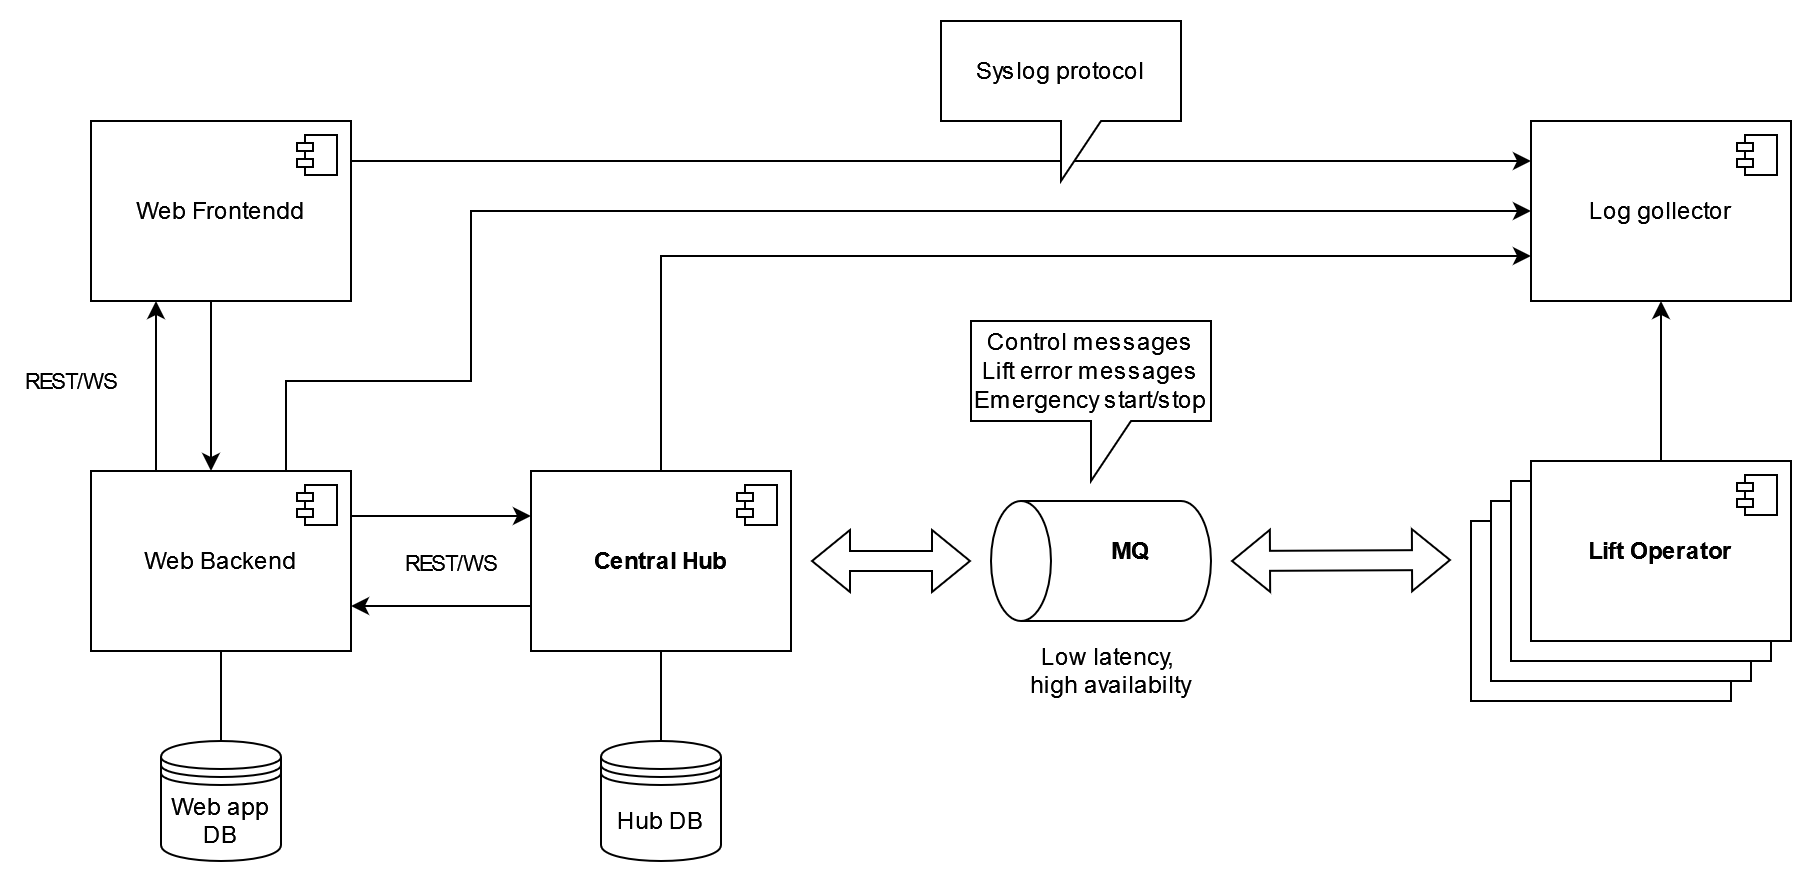

The diagram above was exported from draw.io. Its source (the exported page's mxGraphModel, read from the mxfile embedded in the PNG):
<mxGraphModel dx="2351" dy="916" grid="1" gridSize="10" guides="1" tooltips="1" connect="1" arrows="1" fold="1" page="1" pageScale="1" pageWidth="850" pageHeight="1100" math="0" shadow="0">
  <root>
    <mxCell id="0" />
    <mxCell id="1" parent="0" />
    <mxCell id="O1c68fL4nk2ieSyrmUxd-2" value="&lt;b&gt;Lift Operator&lt;br&gt;&lt;/b&gt;" style="html=1;dropTarget=0;whiteSpace=wrap;" vertex="1" parent="1">
      <mxGeometry x="630" y="440" width="130" height="90" as="geometry" />
    </mxCell>
    <mxCell id="O1c68fL4nk2ieSyrmUxd-3" value="" style="shape=module;jettyWidth=8;jettyHeight=4;" vertex="1" parent="O1c68fL4nk2ieSyrmUxd-2">
      <mxGeometry x="1" width="20" height="20" relative="1" as="geometry">
        <mxPoint x="-27" y="7" as="offset" />
      </mxGeometry>
    </mxCell>
    <mxCell id="O1c68fL4nk2ieSyrmUxd-4" value="&lt;b&gt;Lift Operator&lt;br&gt;&lt;/b&gt;" style="html=1;dropTarget=0;whiteSpace=wrap;" vertex="1" parent="1">
      <mxGeometry x="640" y="430" width="130" height="90" as="geometry" />
    </mxCell>
    <mxCell id="O1c68fL4nk2ieSyrmUxd-5" value="" style="shape=module;jettyWidth=8;jettyHeight=4;" vertex="1" parent="O1c68fL4nk2ieSyrmUxd-4">
      <mxGeometry x="1" width="20" height="20" relative="1" as="geometry">
        <mxPoint x="-27" y="7" as="offset" />
      </mxGeometry>
    </mxCell>
    <mxCell id="O1c68fL4nk2ieSyrmUxd-6" value="&lt;b&gt;Lift Operator&lt;br&gt;&lt;/b&gt;" style="html=1;dropTarget=0;whiteSpace=wrap;" vertex="1" parent="1">
      <mxGeometry x="650" y="420" width="130" height="90" as="geometry" />
    </mxCell>
    <mxCell id="O1c68fL4nk2ieSyrmUxd-7" value="" style="shape=module;jettyWidth=8;jettyHeight=4;" vertex="1" parent="O1c68fL4nk2ieSyrmUxd-6">
      <mxGeometry x="1" width="20" height="20" relative="1" as="geometry">
        <mxPoint x="-27" y="7" as="offset" />
      </mxGeometry>
    </mxCell>
    <mxCell id="O1c68fL4nk2ieSyrmUxd-44" style="edgeStyle=orthogonalEdgeStyle;rounded=0;orthogonalLoop=1;jettySize=auto;html=1;exitX=0.5;exitY=0;exitDx=0;exitDy=0;entryX=0.5;entryY=1;entryDx=0;entryDy=0;" edge="1" parent="1" source="O1c68fL4nk2ieSyrmUxd-8" target="O1c68fL4nk2ieSyrmUxd-40">
      <mxGeometry relative="1" as="geometry" />
    </mxCell>
    <mxCell id="O1c68fL4nk2ieSyrmUxd-8" value="&lt;b&gt;Lift Operator&lt;br&gt;&lt;/b&gt;" style="html=1;dropTarget=0;whiteSpace=wrap;" vertex="1" parent="1">
      <mxGeometry x="660" y="410" width="130" height="90" as="geometry" />
    </mxCell>
    <mxCell id="O1c68fL4nk2ieSyrmUxd-9" value="" style="shape=module;jettyWidth=8;jettyHeight=4;" vertex="1" parent="O1c68fL4nk2ieSyrmUxd-8">
      <mxGeometry x="1" width="20" height="20" relative="1" as="geometry">
        <mxPoint x="-27" y="7" as="offset" />
      </mxGeometry>
    </mxCell>
    <mxCell id="O1c68fL4nk2ieSyrmUxd-31" style="edgeStyle=orthogonalEdgeStyle;rounded=0;orthogonalLoop=1;jettySize=auto;html=1;exitX=0;exitY=0.75;exitDx=0;exitDy=0;entryX=1;entryY=0.75;entryDx=0;entryDy=0;" edge="1" parent="1" source="O1c68fL4nk2ieSyrmUxd-10" target="O1c68fL4nk2ieSyrmUxd-26">
      <mxGeometry relative="1" as="geometry" />
    </mxCell>
    <mxCell id="O1c68fL4nk2ieSyrmUxd-39" style="edgeStyle=orthogonalEdgeStyle;rounded=0;orthogonalLoop=1;jettySize=auto;html=1;exitX=0.5;exitY=1;exitDx=0;exitDy=0;entryX=0.5;entryY=0;entryDx=0;entryDy=0;endArrow=none;endFill=0;" edge="1" parent="1" source="O1c68fL4nk2ieSyrmUxd-10" target="O1c68fL4nk2ieSyrmUxd-38">
      <mxGeometry relative="1" as="geometry" />
    </mxCell>
    <mxCell id="O1c68fL4nk2ieSyrmUxd-45" style="edgeStyle=orthogonalEdgeStyle;rounded=0;orthogonalLoop=1;jettySize=auto;html=1;exitX=0.5;exitY=0;exitDx=0;exitDy=0;entryX=0;entryY=0.75;entryDx=0;entryDy=0;" edge="1" parent="1" source="O1c68fL4nk2ieSyrmUxd-10" target="O1c68fL4nk2ieSyrmUxd-40">
      <mxGeometry relative="1" as="geometry" />
    </mxCell>
    <mxCell id="O1c68fL4nk2ieSyrmUxd-10" value="&lt;div&gt;&lt;b&gt;Central Hub&lt;/b&gt;&lt;/div&gt;" style="html=1;dropTarget=0;whiteSpace=wrap;" vertex="1" parent="1">
      <mxGeometry x="160" y="415" width="130" height="90" as="geometry" />
    </mxCell>
    <mxCell id="O1c68fL4nk2ieSyrmUxd-11" value="" style="shape=module;jettyWidth=8;jettyHeight=4;" vertex="1" parent="O1c68fL4nk2ieSyrmUxd-10">
      <mxGeometry x="1" width="20" height="20" relative="1" as="geometry">
        <mxPoint x="-27" y="7" as="offset" />
      </mxGeometry>
    </mxCell>
    <mxCell id="O1c68fL4nk2ieSyrmUxd-13" value="" style="shape=cylinder3;whiteSpace=wrap;html=1;boundedLbl=1;backgroundOutline=1;size=15;rotation=-90;" vertex="1" parent="1">
      <mxGeometry x="415" y="405" width="60" height="110" as="geometry" />
    </mxCell>
    <mxCell id="O1c68fL4nk2ieSyrmUxd-15" value="" style="shape=flexArrow;endArrow=classic;startArrow=classic;html=1;rounded=0;" edge="1" parent="1">
      <mxGeometry width="100" height="100" relative="1" as="geometry">
        <mxPoint x="510" y="460" as="sourcePoint" />
        <mxPoint x="620" y="459.5" as="targetPoint" />
      </mxGeometry>
    </mxCell>
    <mxCell id="O1c68fL4nk2ieSyrmUxd-16" value="" style="shape=flexArrow;endArrow=classic;startArrow=classic;html=1;rounded=0;" edge="1" parent="1">
      <mxGeometry width="100" height="100" relative="1" as="geometry">
        <mxPoint x="300" y="460" as="sourcePoint" />
        <mxPoint x="380" y="460" as="targetPoint" />
      </mxGeometry>
    </mxCell>
    <mxCell id="O1c68fL4nk2ieSyrmUxd-17" value="&lt;b&gt;MQ&lt;/b&gt;" style="text;html=1;strokeColor=none;fillColor=none;align=center;verticalAlign=middle;whiteSpace=wrap;rounded=0;" vertex="1" parent="1">
      <mxGeometry x="425" y="440" width="70" height="30" as="geometry" />
    </mxCell>
    <mxCell id="O1c68fL4nk2ieSyrmUxd-18" value="&lt;div&gt;Low latency,&amp;nbsp;&lt;/div&gt;&lt;div&gt;high availabilty&lt;/div&gt;" style="text;html=1;strokeColor=none;fillColor=none;align=center;verticalAlign=middle;whiteSpace=wrap;rounded=0;" vertex="1" parent="1">
      <mxGeometry x="400" y="500" width="100" height="30" as="geometry" />
    </mxCell>
    <mxCell id="O1c68fL4nk2ieSyrmUxd-25" value="&lt;div&gt;Control messages&lt;/div&gt;&lt;div&gt;Lift error messages&lt;/div&gt;&lt;div&gt;Emergency start/stop&lt;br&gt;&lt;/div&gt;" style="shape=callout;whiteSpace=wrap;html=1;perimeter=calloutPerimeter;" vertex="1" parent="1">
      <mxGeometry x="380" y="340" width="120" height="80" as="geometry" />
    </mxCell>
    <mxCell id="O1c68fL4nk2ieSyrmUxd-30" value="REST/WS" style="edgeStyle=orthogonalEdgeStyle;rounded=0;orthogonalLoop=1;jettySize=auto;html=1;exitX=1;exitY=0.25;exitDx=0;exitDy=0;entryX=0;entryY=0.25;entryDx=0;entryDy=0;" edge="1" parent="1" source="O1c68fL4nk2ieSyrmUxd-26" target="O1c68fL4nk2ieSyrmUxd-10">
      <mxGeometry x="0.1111" y="-22" relative="1" as="geometry">
        <mxPoint y="1" as="offset" />
      </mxGeometry>
    </mxCell>
    <mxCell id="O1c68fL4nk2ieSyrmUxd-32" style="edgeStyle=orthogonalEdgeStyle;rounded=0;orthogonalLoop=1;jettySize=auto;html=1;exitX=0.25;exitY=0;exitDx=0;exitDy=0;entryX=0.25;entryY=1;entryDx=0;entryDy=0;" edge="1" parent="1" source="O1c68fL4nk2ieSyrmUxd-26" target="O1c68fL4nk2ieSyrmUxd-28">
      <mxGeometry relative="1" as="geometry" />
    </mxCell>
    <mxCell id="O1c68fL4nk2ieSyrmUxd-37" style="edgeStyle=orthogonalEdgeStyle;rounded=0;orthogonalLoop=1;jettySize=auto;html=1;exitX=0.5;exitY=1;exitDx=0;exitDy=0;entryX=0.5;entryY=0;entryDx=0;entryDy=0;endArrow=none;endFill=0;" edge="1" parent="1" source="O1c68fL4nk2ieSyrmUxd-26" target="O1c68fL4nk2ieSyrmUxd-35">
      <mxGeometry relative="1" as="geometry" />
    </mxCell>
    <mxCell id="O1c68fL4nk2ieSyrmUxd-46" style="edgeStyle=orthogonalEdgeStyle;rounded=0;orthogonalLoop=1;jettySize=auto;html=1;exitX=0.75;exitY=0;exitDx=0;exitDy=0;entryX=0;entryY=0.5;entryDx=0;entryDy=0;" edge="1" parent="1" source="O1c68fL4nk2ieSyrmUxd-26" target="O1c68fL4nk2ieSyrmUxd-40">
      <mxGeometry relative="1" as="geometry">
        <Array as="points">
          <mxPoint x="38" y="370" />
          <mxPoint x="130" y="370" />
          <mxPoint x="130" y="285" />
        </Array>
      </mxGeometry>
    </mxCell>
    <mxCell id="O1c68fL4nk2ieSyrmUxd-26" value="Web Backend" style="html=1;dropTarget=0;whiteSpace=wrap;" vertex="1" parent="1">
      <mxGeometry x="-60" y="415" width="130" height="90" as="geometry" />
    </mxCell>
    <mxCell id="O1c68fL4nk2ieSyrmUxd-27" value="" style="shape=module;jettyWidth=8;jettyHeight=4;" vertex="1" parent="O1c68fL4nk2ieSyrmUxd-26">
      <mxGeometry x="1" width="20" height="20" relative="1" as="geometry">
        <mxPoint x="-27" y="7" as="offset" />
      </mxGeometry>
    </mxCell>
    <mxCell id="O1c68fL4nk2ieSyrmUxd-33" value="REST/WS" style="edgeStyle=orthogonalEdgeStyle;rounded=0;orthogonalLoop=1;jettySize=auto;html=1;exitX=0.5;exitY=1;exitDx=0;exitDy=0;" edge="1" parent="1" source="O1c68fL4nk2ieSyrmUxd-28">
      <mxGeometry y="-70" relative="1" as="geometry">
        <mxPoint y="415" as="targetPoint" />
        <Array as="points">
          <mxPoint y="330" />
          <mxPoint y="415" />
        </Array>
        <mxPoint as="offset" />
      </mxGeometry>
    </mxCell>
    <mxCell id="O1c68fL4nk2ieSyrmUxd-42" style="edgeStyle=orthogonalEdgeStyle;rounded=0;orthogonalLoop=1;jettySize=auto;html=1;exitX=1;exitY=0.5;exitDx=0;exitDy=0;entryX=0;entryY=0.5;entryDx=0;entryDy=0;" edge="1" parent="1">
      <mxGeometry relative="1" as="geometry">
        <mxPoint x="70" y="260" as="sourcePoint" />
        <mxPoint x="660" y="260" as="targetPoint" />
      </mxGeometry>
    </mxCell>
    <mxCell id="O1c68fL4nk2ieSyrmUxd-28" value="Web Frontendd" style="html=1;dropTarget=0;whiteSpace=wrap;" vertex="1" parent="1">
      <mxGeometry x="-60" y="240" width="130" height="90" as="geometry" />
    </mxCell>
    <mxCell id="O1c68fL4nk2ieSyrmUxd-29" value="" style="shape=module;jettyWidth=8;jettyHeight=4;" vertex="1" parent="O1c68fL4nk2ieSyrmUxd-28">
      <mxGeometry x="1" width="20" height="20" relative="1" as="geometry">
        <mxPoint x="-27" y="7" as="offset" />
      </mxGeometry>
    </mxCell>
    <mxCell id="O1c68fL4nk2ieSyrmUxd-35" value="Web app DB" style="shape=datastore;whiteSpace=wrap;html=1;" vertex="1" parent="1">
      <mxGeometry x="-25" y="550" width="60" height="60" as="geometry" />
    </mxCell>
    <mxCell id="O1c68fL4nk2ieSyrmUxd-38" value="Hub DB" style="shape=datastore;whiteSpace=wrap;html=1;" vertex="1" parent="1">
      <mxGeometry x="195" y="550" width="60" height="60" as="geometry" />
    </mxCell>
    <mxCell id="O1c68fL4nk2ieSyrmUxd-40" value="Log gollector" style="html=1;dropTarget=0;whiteSpace=wrap;" vertex="1" parent="1">
      <mxGeometry x="660" y="240" width="130" height="90" as="geometry" />
    </mxCell>
    <mxCell id="O1c68fL4nk2ieSyrmUxd-41" value="" style="shape=module;jettyWidth=8;jettyHeight=4;" vertex="1" parent="O1c68fL4nk2ieSyrmUxd-40">
      <mxGeometry x="1" width="20" height="20" relative="1" as="geometry">
        <mxPoint x="-27" y="7" as="offset" />
      </mxGeometry>
    </mxCell>
    <mxCell id="O1c68fL4nk2ieSyrmUxd-48" value="Syslog protocol" style="shape=callout;whiteSpace=wrap;html=1;perimeter=calloutPerimeter;" vertex="1" parent="1">
      <mxGeometry x="365" y="190" width="120" height="80" as="geometry" />
    </mxCell>
  </root>
</mxGraphModel>